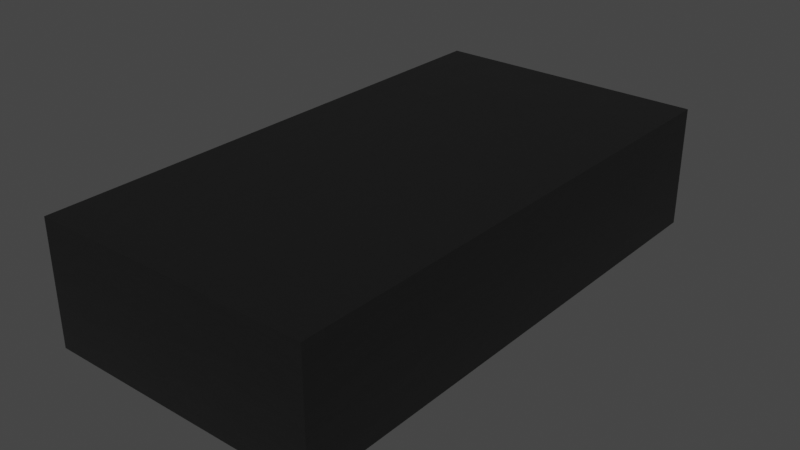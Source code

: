 # Source: XSON-8_1x1.95mm_P0.5mm.blend  (saved by Blender 3.2.14; exported with 4.5.12 LTS)
import bpy
from mathutils import Matrix  # noqa: F401  (used for matrix-valued properties, if any)

bpy.ops.wm.read_factory_settings(use_empty=True)
scene = bpy.context.scene
scene.name = 'Scene'

# ---- collections
col_collection = bpy.data.collections.new('Collection'); scene.collection.children.link(col_collection)

# ---- materials (node trees are filled in below, after node groups)
mat_metal_pins = bpy.data.materials.new('metal_pins')
mat_metal_pins.use_transparent_shadow = False
mat_metal_pins.preview_render_type = 'CUBE'
mat_plastic_chip_detailed = bpy.data.materials.new('plastic_chip_detailed')
mat_plastic_chip_detailed.use_transparent_shadow = False
mat_plastic_chip_detailed.preview_render_type = 'CUBE'

# ---- material node trees
mat_metal_pins.use_nodes = True; mat_metal_pins.node_tree.nodes.clear()
_N = mat_metal_pins.node_tree.nodes; _L = mat_metal_pins.node_tree.links
n0 = _N.new('ShaderNodeMapping'); n0.name = 'Mapping'; n0.location = (-1447, -91)
n0.inputs[3].default_value = (4.8, 1.2, 1.1)
n1 = _N.new('ShaderNodeBsdfPrincipled'); n1.name = 'Principled BSDF'; n1.location = (-560, 254)
n1.distribution = 'GGX'
n1.subsurface_method = 'BURLEY'
n1.inputs[1].default_value = 0.7818
n1.inputs[2].default_value = 0.2886
n1.inputs[3].default_value = 1.45
n1.inputs[13].default_value = 0.0
n1.inputs[27].default_value = (0.0, 0.0, 0.0, 1.0)
n1.inputs[28].default_value = 1.0
n2 = _N.new('ShaderNodeOutputMaterial'); n2.name = 'Material Output.002'; n2.location = (-205, 253)
n2.width = 213
n3 = _N.new('ShaderNodeTexNoise'); n3.name = 'Noise Texture.002'; n3.location = (-1228, -73)
n3.inputs[2].default_value = 0.1
n3.inputs[3].default_value = 7.0
n3.inputs[4].default_value = 0.6
n3.inputs[8].default_value = 0.4
n4 = _N.new('ShaderNodeTexCoord'); n4.name = 'Texture Coordinate'; n4.location = (-1636, -116)
n5 = _N.new('ShaderNodeMix'); n5.name = 'Mix.001'; n5.location = (-921, 45)
n5.data_type = 'RGBA'
n5.inputs[6].default_value = (0.9398, 0.9547, 1.0, 1.0)
n5.inputs[7].default_value = (0.13, 0.1259, 0.1359, 1.0)
n6 = _N.new('ShaderNodeBump'); n6.name = 'Bump.001'; n6.location = (-1001, -227)
n6.inputs[0].default_value = 0.05
n6.inputs[1].default_value = 0.01
n6.inputs[2].default_value = 1.0
_L.new(n1.outputs[0], n2.inputs[0])
_L.new(n3.outputs[0], n6.inputs[3])
_L.new(n0.outputs[0], n3.inputs[0])
_L.new(n3.outputs[0], n5.inputs[0])
_L.new(n4.outputs[3], n0.inputs[0])
_L.new(n5.outputs[2], n1.inputs[0])
_L.new(n6.outputs[0], n1.inputs[5])
n2.is_active_output = True
mat_plastic_chip_detailed.use_nodes = True; mat_plastic_chip_detailed.node_tree.nodes.clear()
_N = mat_plastic_chip_detailed.node_tree.nodes; _L = mat_plastic_chip_detailed.node_tree.links
n0 = _N.new('ShaderNodeTexVoronoi'); n0.name = 'Voronoi Texture'; n0.location = (-17912, 1250)
n1 = _N.new('ShaderNodeOutputMaterial'); n1.name = 'Material Output'; n1.location = (1872, 639)
n2 = _N.new('ShaderNodeNewGeometry'); n2.name = 'Geometry'; n2.location = (961, 1090)
n3 = _N.new('ShaderNodeValToRGB'); n3.name = 'ColorRamp.007'; n3.location = (1181, 773)
while len(n3.color_ramp.elements) > 1: n3.color_ramp.elements.remove(n3.color_ramp.elements[-1])
n3.color_ramp.elements[0].position = 0.3182; n3.color_ramp.elements[0].color = (0.5119, 0.5119, 0.5119, 1.0)
_e = n3.color_ramp.elements.new(0.75); _e.color = (1.0, 0.8921, 0.9277, 1.0)
n4 = _N.new('ShaderNodeTexCoord'); n4.name = 'Texture Coordinate.001'; n4.location = (351, 244)
n5 = _N.new('ShaderNodeBump'); n5.name = 'Bump.001'; n5.location = (1139, 402)
n5.inputs[0].default_value = 0.04
n5.inputs[1].default_value = 1.0
n5.inputs[2].default_value = 1.0
n6 = _N.new('ShaderNodeBsdfPrincipled'); n6.name = 'Principled BSDF'; n6.location = (1501, 615)
n6.distribution = 'GGX'
n6.subsurface_method = 'BURLEY'
n6.inputs[3].default_value = 1.45
n6.inputs[27].default_value = (0.0, 0.0, 0.0, 1.0)
n6.inputs[28].default_value = 1.0
n7 = _N.new('ShaderNodeValToRGB'); n7.name = 'ColorRamp.006'; n7.location = (1181, 1056)
while len(n7.color_ramp.elements) > 1: n7.color_ramp.elements.remove(n7.color_ramp.elements[-1])
n7.color_ramp.elements[0].position = 0.5023; n7.color_ramp.elements[0].color = (0.006974, 0.006974, 0.006974, 1.0)
_e = n7.color_ramp.elements.new(0.5523); _e.color = (0.06171, 0.05594, 0.05776, 1.0)
n8 = _N.new('ShaderNodeTexNoise'); n8.name = 'Noise Texture.002'; n8.location = (690, 352)
n8.inputs[3].default_value = 8.0
n9 = _N.new('ShaderNodeBump'); n9.name = 'Bump'; n9.location = (843, 652)
n9.inputs[0].default_value = 0.1
n9.inputs[1].default_value = 1.0
n9.inputs[2].default_value = 1.0
_L.new(n2.outputs[7], n7.inputs[0])
_L.new(n7.outputs[0], n6.inputs[0])
_L.new(n2.outputs[7], n3.inputs[0])
_L.new(n3.outputs[0], n6.inputs[2])
_L.new(n8.outputs[0], n5.inputs[3])
_L.new(n9.outputs[0], n5.inputs[4])
_L.new(n5.outputs[0], n6.inputs[5])
_L.new(n6.outputs[0], n1.inputs[0])
_L.new(n4.outputs[2], n8.inputs[0])
n1.is_active_output = True

# ---- world
world_world = bpy.data.worlds.new('World'); scene.world = world_world
world_world.use_nodes = True; world_world.node_tree.nodes.clear()
_N = world_world.node_tree.nodes; _L = world_world.node_tree.links
n0 = _N.new('ShaderNodeOutputWorld'); n0.name = 'World Output'; n0.location = (300, 300)
n1 = _N.new('ShaderNodeBackground'); n1.name = 'Background'; n1.location = (10, 300)
n1.inputs[0].default_value = (0.05088, 0.05088, 0.05088, 1.0)
_L.new(n1.outputs[0], n0.inputs[0])
n0.is_active_output = True
world_world.color = (0.05088, 0.05088, 0.05088)
world_world.use_sun_shadow = False
world_world.sun_shadow_jitter_overblur = 0.0

# ---- meshes
me_shape_9_indexedfaceset_013 = bpy.data.meshes.new('SHAPE_9_IndexedFaceSet.013')
me_shape_9_indexedfaceset_013.from_pydata([(-0.2461, 8.605e-09, -0.05906), (-0.04921, 8.605e-09, 0.1772), (0.3445, 8.605e-09, 0.1772), (-0.3445, 8.605e-09, 0.1772), (-0.3937, 0.1811, -0.2165), (-0.3937, 0.1811, 0.1969), (-0.3937, 8.605e-09, -0.2165), (0.3937, 0.1811, -0.2165), (0.3937, 0.1811, 0.1969), (-0.04921, 8.605e-09, 0.03937), (-0.1476, 8.605e-09, 0.1772), (-0.1476, -0.01575, 0.03937), (0.2461, -0.01575, 0.03937), (0.2461, 8.605e-09, 0.1772), (0.3445, 8.605e-09, -0.05906), (0.2461, 8.605e-09, -0.05906), (-0.04921, -0.01575, -0.1969), (-0.2461, -0.01575, -0.05906), (-0.2461, -0.01575, -0.1969), (-0.2461, -0.01575, 0.1772), (0.04921, 8.605e-09, -0.05906), (0.1476, -0.01575, 0.1772), (0.1476, 8.605e-09, 0.1772), (0.04921, 8.605e-09, 0.1772), (0.04921, -0.01575, 0.03937), (0.1476, -0.01575, 0.03937), (0.04921, -0.01575, 0.1772), (-0.1476, -0.01575, 0.1772), (0.2461, 8.605e-09, -0.1969), (0.3445, 8.605e-09, -0.1969), (0.1476, -0.01575, -0.1969), (0.1476, -0.01575, -0.05906), (0.3445, 8.605e-09, 0.03937), (0.04921, -0.01575, -0.05906), (0.1476, 8.605e-09, -0.05906), (0.1476, 8.605e-09, -0.1969), (-0.3445, 8.605e-09, -0.1969), (-0.3445, 8.605e-09, -0.05906), (-0.2461, 8.605e-09, 0.1772), (-0.3937, 8.605e-09, 0.1969), (0.04921, 8.605e-09, -0.1969), (-0.04921, 8.605e-09, -0.1969), (-0.04921, 8.605e-09, -0.05906), (-0.3169, 8.605e-09, 0.01969), (-0.3445, 8.605e-09, 0.04921), (0.1476, 8.605e-09, 0.03937), (0.3937, 8.605e-09, 0.1969), (0.2461, -0.01575, -0.1969), (-0.04921, -0.01575, 0.03937), (-0.04921, -0.01575, 0.1772), (-0.3445, -0.01575, -0.05906), (-0.1476, -0.01575, -0.1969), (-0.1476, 8.605e-09, -0.1969), (-0.2461, -0.01575, 0.01969), (-0.3445, -0.01575, 0.04921), (-0.3445, -0.01575, 0.1772), (-0.1476, -0.01575, -0.05906), (-0.1476, 8.605e-09, -0.05906), (0.04921, 8.605e-09, 0.03937), (0.3445, -0.01575, 0.1772), (0.2461, -0.01575, 0.1772), (-0.04921, -0.01575, -0.05906), (-0.3169, -0.01575, 0.01969), (-0.1476, 8.605e-09, 0.03937), (0.04921, -0.01575, -0.1969), (-0.2461, 8.605e-09, -0.1969), (-0.3445, -0.01575, -0.1969), (0.3937, 8.605e-09, -0.2165), (0.2461, 8.605e-09, 0.03937), (0.3445, -0.01575, 0.03937), (-0.2461, 8.605e-09, 0.01969), (0.2461, -0.01575, -0.05906), (0.3445, -0.01575, -0.1969), (0.3445, -0.01575, -0.05906)], [], [(1, 9, 48), (1, 48, 49), (38, 3, 39), (44, 39, 3), (37, 44, 43), (37, 39, 44), (63, 70, 38), (63, 38, 10), (0, 43, 70), (0, 37, 43), (6, 39, 37), (36, 6, 37), (57, 70, 63), (57, 0, 70), (65, 6, 36), (58, 9, 1), (58, 1, 23), (42, 63, 9), (42, 57, 63), (52, 65, 0), (52, 0, 57), (20, 9, 58), (20, 42, 9), (46, 2, 13), (46, 13, 22), (34, 58, 45), (34, 20, 58), (68, 45, 22), (68, 22, 13), (40, 42, 20), (15, 34, 45), (15, 45, 68), (32, 15, 68), (32, 2, 46), (14, 15, 32), (28, 34, 15), (28, 35, 34), (67, 28, 29), (67, 29, 14), (67, 35, 28), (6, 35, 67), (6, 40, 35), (6, 41, 40), (6, 52, 41), (6, 65, 52), (67, 14, 46), (14, 32, 46), (46, 38, 39), (46, 10, 38), (46, 1, 10), (46, 23, 1), (46, 22, 23), (4, 5, 39), (4, 39, 6), (5, 8, 46), (5, 46, 39), (8, 7, 67), (8, 67, 46), (7, 4, 6), (7, 6, 67), (7, 8, 5), (7, 5, 4), (63, 10, 27), (63, 27, 11), (9, 63, 11), (9, 11, 48), (10, 1, 49), (10, 49, 27), (48, 11, 27), (48, 27, 49), (68, 13, 60), (68, 60, 12), (32, 68, 12), (32, 12, 69), (2, 32, 69), (2, 69, 59), (13, 2, 59), (13, 59, 60), (69, 12, 60), (69, 60, 59), (28, 15, 71), (28, 71, 47), (29, 28, 47), (29, 47, 72), (14, 29, 72), (14, 72, 73), (15, 14, 73), (15, 73, 71), (72, 47, 71), (52, 57, 56), (52, 56, 51), (41, 52, 51), (41, 51, 16), (42, 41, 16), (42, 16, 61), (57, 42, 61), (57, 61, 56), (16, 51, 56), (16, 56, 61), (36, 37, 50), (36, 50, 66), (65, 36, 66), (65, 66, 18), (0, 65, 18), (0, 18, 17), (37, 0, 17), (37, 17, 50), (18, 66, 50), (18, 50, 17), (38, 70, 53), (38, 53, 19), (3, 38, 19), (3, 19, 55), (44, 3, 55), (44, 55, 54), (43, 44, 54), (43, 54, 62), (70, 43, 62), (70, 62, 53), (54, 55, 19), (53, 62, 54), (53, 54, 19), (20, 34, 31), (20, 31, 33), (40, 20, 33), (40, 33, 64), (35, 40, 64), (35, 64, 30), (34, 35, 30), (34, 30, 31), (30, 33, 31), (30, 64, 33), (23, 22, 21), (23, 21, 26), (58, 23, 26), (58, 26, 24), (45, 58, 24), (45, 24, 25), (22, 45, 25), (22, 25, 21), (25, 26, 21), (25, 24, 26), (42, 40, 41), (72, 71, 73)])
me_shape_9_indexedfaceset_013.polygons.foreach_set('material_index', [0, 0, 1, 1, 1, 1, 1, 1, 1, 1, 1, 1, 1, 1, 1, 1, 1, 1, 1, 1, 1, 1, 1, 1, 1, 1, 1, 1, 1, 1, 1, 1, 1, 1, 1, 1, 1, 1, 1, 1, 1, 1, 1, 1, 1, 1, 1, 1, 1, 1, 1, 1, 1, 1, 1, 1, 1, 1, 1, 1, 1, 1, 0, 0, 0, 0, 0, 0, 0, 0, 0, 0, 0, 0, 0, 0, 0, 0, 0, 0, 0, 0, 0, 0, 0, 0, 0, 0, 0, 0, 0, 0, 0, 0, 0, 0, 0, 0, 0, 0, 0, 0, 0, 0, 0, 0, 0, 0, 0, 0, 0, 0, 0, 0, 0, 0, 0, 0, 0, 0, 0, 0, 0, 0, 0, 0, 0, 0, 0, 0, 0, 0, 0, 0, 0, 0, 0, 0, 0, 0, 0, 0, 1, 0])
_uv = me_shape_9_indexedfaceset_013.uv_layers.new(name='UVMap')
_uv.uv.foreach_set('vector', [1.0, 1.0, 0.0, 1.0, 0.0, 0.0, 1.0, 1.0, 0.0, 0.0, 1.0, 0.0, 0.1875, 0.9524, 0.0625, 0.9524, 0.0, 1.0, 0.0625, 0.6429, 0.0, 1.0, 0.0625, 0.9524, 0.0625, 0.381, 0.0625, 0.6429, 0.0975, 0.5714, 0.0625, 0.381, 0.0, 1.0, 0.0625, 0.6429, 0.3125, 0.619, 0.1875, 0.5714, 0.1875, 0.9524, 0.3125, 0.619, 0.1875, 0.9524, 0.3125, 0.9524, 0.1875, 0.381, 0.0975, 0.5714, 0.1875, 0.5714, 0.1875, 0.381, 0.0625, 0.381, 0.0975, 0.5714, 0.0, 0.0, 0.0, 1.0, 0.0625, 0.381, 0.0625, 0.04762, 0.0, 0.0, 0.0625, 0.381, 0.3125, 0.381, 0.1875, 0.5714, 0.3125, 0.619, 0.3125, 0.381, 0.1875, 0.381, 0.1875, 0.5714, 0.1875, 0.04762, 0.0, 0.0, 0.0625, 0.04762, 0.5625, 0.619, 0.4375, 0.619, 0.4375, 0.9524, 0.5625, 0.619, 0.4375, 0.9524, 0.5625, 0.9524, 0.4375, 0.381, 0.3125, 0.619, 0.4375, 0.619, 0.4375, 0.381, 0.3125, 0.381, 0.3125, 0.619, 0.3125, 0.04762, 0.1875, 0.04762, 0.1875, 0.381, 0.3125, 0.04762, 0.1875, 0.381, 0.3125, 0.381, 0.5625, 0.381, 0.4375, 0.619, 0.5625, 0.619, 0.5625, 0.381, 0.4375, 0.381, 0.4375, 0.619, 1.0, 1.0, 0.9375, 0.9524, 0.8125, 0.9524, 1.0, 1.0, 0.8125, 0.9524, 0.6875, 0.9524, 0.6875, 0.381, 0.5625, 0.619, 0.6875, 0.619, 0.6875, 0.381, 0.5625, 0.381, 0.5625, 0.619, 0.8125, 0.619, 0.6875, 0.619, 0.6875, 0.9524, 0.8125, 0.619, 0.6875, 0.9524, 0.8125, 0.9524, 0.5625, 0.04762, 0.4375, 0.381, 0.5625, 0.381, 0.8125, 0.381, 0.6875, 0.381, 0.6875, 0.619, 0.8125, 0.381, 0.6875, 0.619, 0.8125, 0.619, 0.9375, 0.619, 0.8125, 0.381, 0.8125, 0.619, 0.9375, 0.619, 0.9375, 0.9524, 1.0, 1.0, 0.9375, 0.381, 0.8125, 0.381, 0.9375, 0.619, 0.8125, 0.04762, 0.6875, 0.381, 0.8125, 0.381, 0.8125, 0.04762, 0.6875, 0.04762, 0.6875, 0.381, 1.0, 0.0, 0.8125, 0.04762, 0.9375, 0.04762, 1.0, 0.0, 0.9375, 0.04762, 0.9375, 0.381, 1.0, 0.0, 0.6875, 0.04762, 0.8125, 0.04762, 0.0, 0.0, 0.6875, 0.04762, 1.0, 0.0, 0.0, 0.0, 0.5625, 0.04762, 0.6875, 0.04762, 0.0, 0.0, 0.4375, 0.04762, 0.5625, 0.04762, 0.0, 0.0, 0.3125, 0.04762, 0.4375, 0.04762, 0.0, 0.0, 0.1875, 0.04762, 0.3125, 0.04762, 1.0, 0.0, 0.9375, 0.381, 1.0, 1.0, 0.9375, 0.381, 0.9375, 0.619, 1.0, 1.0, 1.0, 1.0, 0.1875, 0.9524, 0.0, 1.0, 1.0, 1.0, 0.3125, 0.9524, 0.1875, 0.9524, 1.0, 1.0, 0.4375, 0.9524, 0.3125, 0.9524, 1.0, 1.0, 0.5625, 0.9524, 0.4375, 0.9524, 1.0, 1.0, 0.6875, 0.9524, 0.5625, 0.9524, 0.0, 1.0, 1.0, 1.0, 1.0, 0.0, 0.0, 1.0, 1.0, 0.0, 0.0, 0.0, 0.0, 1.0, 1.0, 1.0, 1.0, 0.0, 0.0, 1.0, 1.0, 0.0, 0.0, 0.0, 1.0, 1.0, 0.0, 1.0, 0.0, 0.0, 1.0, 1.0, 0.0, 0.0, 1.0, 0.0, 1.0, 1.0, 0.0, 1.0, 0.0, 0.0, 1.0, 1.0, 0.0, 0.0, 1.0, 0.0, 1.0, 0.0, 1.0, 1.0, 0.0, 1.0, 1.0, 0.0, 0.0, 1.0, 0.0, 0.0, 0.0, 1.0, 1.0, 1.0, 1.0, 0.0, 0.0, 1.0, 1.0, 0.0, 0.0, 0.0, 1.0, 1.0, 0.0, 1.0, 0.0, 0.0, 1.0, 1.0, 0.0, 0.0, 1.0, 0.0, 0.0, 1.0, 1.0, 1.0, 1.0, 0.0, 0.0, 1.0, 1.0, 0.0, 0.0, 0.0, 0.0, 1.0, 0.0, 0.0, 1.0, 0.0, 0.0, 1.0, 1.0, 0.0, 1.0, 1.0, 0.0, 1.0, 1.0, 1.0, 1.0, 0.0, 0.0, 1.0, 1.0, 0.0, 0.0, 0.0, 1.0, 1.0, 0.0, 1.0, 0.0, 0.0, 1.0, 1.0, 0.0, 0.0, 1.0, 0.0, 1.0, 1.0, 0.0, 1.0, 0.0, 0.0, 1.0, 1.0, 0.0, 0.0, 1.0, 0.0, 0.0, 1.0, 1.0, 1.0, 1.0, 0.0, 0.0, 1.0, 1.0, 0.0, 0.0, 0.0, 0.0, 1.0, 0.0, 0.0, 1.0, 0.0, 0.0, 1.0, 1.0, 0.0, 1.0, 1.0, 0.0, 1.0, 1.0, 1.0, 1.0, 0.0, 0.0, 1.0, 1.0, 0.0, 0.0, 0.0, 1.0, 1.0, 0.0, 1.0, 0.0, 0.0, 1.0, 1.0, 0.0, 0.0, 1.0, 0.0, 1.0, 1.0, 0.0, 1.0, 0.0, 0.0, 1.0, 1.0, 0.0, 0.0, 1.0, 0.0, 0.0, 1.0, 1.0, 1.0, 1.0, 0.0, 0.0, 1.0, 1.0, 0.0, 0.0, 0.0, 0.0, 1.0, 0.0, 0.0, 1.0, 0.0, 0.0, 1.0, 1.0, 1.0, 1.0, 0.0, 0.0, 1.0, 1.0, 0.0, 0.0, 0.0, 1.0, 1.0, 0.0, 1.0, 0.0, 0.0, 1.0, 1.0, 0.0, 0.0, 1.0, 0.0, 1.0, 1.0, 0.0, 1.0, 0.0, 0.0, 1.0, 1.0, 0.0, 0.0, 1.0, 0.0, 0.0, 1.0, 1.0, 1.0, 1.0, 0.0, 0.0, 1.0, 1.0, 0.0, 0.0, 0.0, 0.0, 1.0, 0.0, 0.0, 1.0, 0.0, 0.0, 1.0, 1.0, 0.0, 1.0, 1.0, 0.0, 1.0, 1.0, 1.0, 1.0, 0.0, 0.0, 1.0, 1.0, 0.0, 0.0, 0.0, 1.0, 1.0, 0.0, 1.0, 0.0, 0.0, 1.0, 1.0, 0.0, 0.0, 1.0, 0.0, 1.0, 1.0, 0.0, 1.0, 0.0, 0.0, 1.0, 1.0, 0.0, 0.0, 1.0, 0.0, 0.0, 1.0, 1.0, 1.0, 1.0, 0.0, 0.0, 1.0, 1.0, 0.0, 0.0, 0.0, 0.0, 1.0, 0.0, 0.0, 1.0, 0.0, 0.0, 1.0, 1.0, 0.0, 1.0, 1.0, 1.0, 1.0, 0.0, 1.0, 0.0, 0.0, 1.0, 1.0, 0.0, 0.0, 1.0, 0.0, 0.0, 1.0, 1.0, 1.0, 1.0, 0.0, 0.0, 1.0, 1.0, 0.0, 0.0, 0.0, 0.0, 1.0, 1.0, 1.0, 1.0, 0.0, 0.0, 1.0, 1.0, 0.0, 0.0, 0.0, 0.0, 1.0, 1.0, 0.0, 1.0, 0.0, 0.0, 1.0, 1.0, 0.0, 0.0, 1.0, 1.0, 1.0, 0.0, 1.0, 0.0, 0.0, 1.0, 1.0, 0.0, 0.0, 1.0, 0.0, 0.1875, 0.0, 1.0, 0.0, 1.0, 1.0, 0.0, 1.0, 0.0, 0.28, 0.1875, 0.0, 0.0, 1.0, 0.1875, 0.0, 1.0, 1.0, 0.0, 1.0, 1.0, 1.0, 1.0, 0.0, 0.0, 1.0, 1.0, 0.0, 0.0, 0.0, 0.0, 1.0, 1.0, 1.0, 1.0, 0.0, 0.0, 1.0, 1.0, 0.0, 0.0, 0.0, 1.0, 1.0, 0.0, 1.0, 0.0, 0.0, 1.0, 1.0, 0.0, 0.0, 1.0, 0.0, 1.0, 1.0, 0.0, 1.0, 0.0, 0.0, 1.0, 1.0, 0.0, 0.0, 1.0, 0.0, 0.0, 1.0, 1.0, 0.0, 1.0, 1.0, 0.0, 1.0, 0.0, 0.0, 1.0, 0.0, 0.0, 1.0, 1.0, 1.0, 1.0, 0.0, 0.0, 1.0, 1.0, 0.0, 0.0, 0.0, 0.0, 1.0, 1.0, 1.0, 1.0, 0.0, 0.0, 1.0, 1.0, 0.0, 0.0, 0.0, 1.0, 1.0, 0.0, 1.0, 0.0, 0.0, 1.0, 1.0, 0.0, 0.0, 1.0, 0.0, 1.0, 1.0, 0.0, 1.0, 0.0, 0.0, 1.0, 1.0, 0.0, 0.0, 1.0, 0.0, 0.0, 1.0, 1.0, 0.0, 1.0, 1.0, 0.0, 1.0, 0.0, 0.0, 1.0, 0.0, 0.4375, 0.381, 0.5625, 0.04762, 0.4375, 0.04762, 0.0, 1.0, 1.0, 0.0, 1.0, 1.0])
me_shape_9_indexedfaceset_013.materials.append(mat_metal_pins)
me_shape_9_indexedfaceset_013.materials.append(mat_plastic_chip_detailed)
me_shape_9_indexedfaceset_013.update()

# ---- objects
ob_xson_8_1x1_95mm_p0_5mm = bpy.data.objects.new('XSON-8_1x1.95mm_P0.5mm', me_shape_9_indexedfaceset_013)

# ---- transforms, parenting, visibility, modifiers, constraints
ob_xson_8_1x1_95mm_p0_5mm.location = (-0.025, 0.0, 1.776e-15)
ob_xson_8_1x1_95mm_p0_5mm.rotation_euler = (1.571, 0.0, -1.571)
ob_xson_8_1x1_95mm_p0_5mm.scale = (2.54, 2.54, 2.54)

# ---- collection membership
col_collection.objects.link(ob_xson_8_1x1_95mm_p0_5mm)

# ---- scene / render settings (as saved in the file)
scene.frame_start = 1; scene.frame_end = 250; scene.frame_set(1)
scene.render.engine = 'BLENDER_EEVEE_NEXT'
scene.cycles.sampling_pattern = 'TABULATED_SOBOL'
scene.cycles.use_light_tree = False
scene.view_settings.view_transform = 'Filmic'
bpy.context.view_layer.update()

# ---- added for rendering (the .blend has no active camera and no usable light): camera, sun
cam_auto = bpy.data.cameras.new('AutoCamera')
cam_auto.lens = 50.0
cam_auto.sensor_width = 36.0
cam_auto.clip_end = 1000.0
ob_auto_camera = bpy.data.objects.new('AutoCamera', cam_auto)
scene.collection.objects.link(ob_auto_camera)
ob_auto_camera.location = (2.14055, -2.56866, 1.92244)
ob_auto_camera.rotation_euler = (1.09748, -7.21219e-08, 0.694738)
scene.camera = ob_auto_camera
light_auto_sun = bpy.data.lights.new('AutoSun', 'SUN')
light_auto_sun.energy = 3.0
light_auto_sun.angle = 0.0523599
ob_auto_sun = bpy.data.objects.new('AutoSun', light_auto_sun)
scene.collection.objects.link(ob_auto_sun)
ob_auto_sun.rotation_euler = (0.872665, 0.174533, 0.523599)
bpy.context.view_layer.update()
